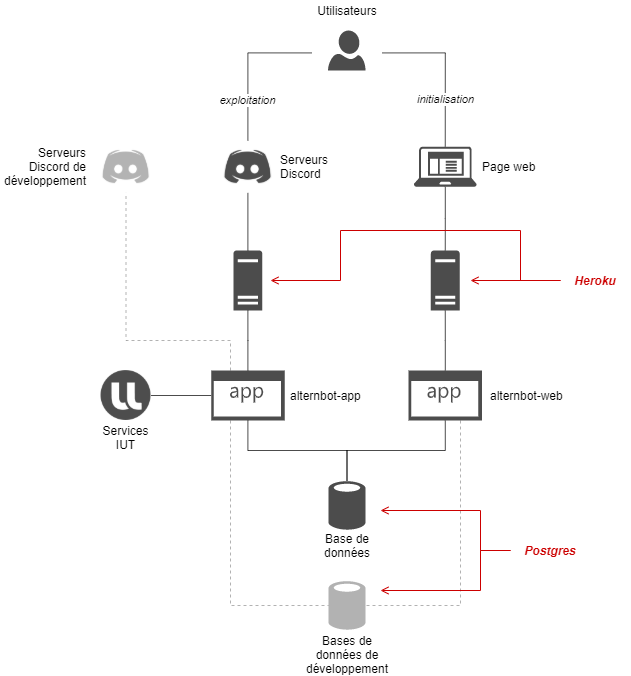

The diagram above was exported from draw.io. Its source (the exported page's mxGraphModel, read from the mxfile embedded in the PNG):
<mxGraphModel dx="1422" dy="822" grid="0" gridSize="10" guides="1" tooltips="1" connect="1" arrows="1" fold="1" page="0" pageScale="1" pageWidth="827" pageHeight="1169" math="0" shadow="0">
  <root>
    <mxCell id="X0AKhjZ85wuAkhVR70SW-0" />
    <mxCell id="X0AKhjZ85wuAkhVR70SW-1" parent="X0AKhjZ85wuAkhVR70SW-0" />
    <mxCell id="83QyPmQ2B_cIqWyIk-B--2" style="edgeStyle=orthogonalEdgeStyle;rounded=0;orthogonalLoop=1;jettySize=auto;html=1;startArrow=none;startFill=0;endArrow=none;endFill=0;strokeColor=#000000;opacity=70;entryX=0.5;entryY=1;entryDx=0;entryDy=0;entryPerimeter=0;" parent="X0AKhjZ85wuAkhVR70SW-1" source="X0AKhjZ85wuAkhVR70SW-6" target="83QyPmQ2B_cIqWyIk-B--1" edge="1">
      <mxGeometry relative="1" as="geometry">
        <Array as="points">
          <mxPoint x="427" y="530" />
          <mxPoint x="525" y="530" />
        </Array>
      </mxGeometry>
    </mxCell>
    <mxCell id="X0AKhjZ85wuAkhVR70SW-6" value="" style="aspect=fixed;pointerEvents=1;shadow=0;dashed=0;html=1;strokeColor=none;labelPosition=center;verticalLabelPosition=bottom;verticalAlign=top;align=center;shape=mxgraph.mscae.enterprise.database_generic;glass=0;fillColor=#000000;opacity=70;" parent="X0AKhjZ85wuAkhVR70SW-1" vertex="1">
      <mxGeometry x="408" y="560" width="37" height="50" as="geometry" />
    </mxCell>
    <mxCell id="X0AKhjZ85wuAkhVR70SW-7" value="" style="aspect=fixed;pointerEvents=1;shadow=0;dashed=0;html=1;strokeColor=none;labelPosition=center;verticalLabelPosition=bottom;verticalAlign=top;align=center;shape=mxgraph.mscae.enterprise.server_generic;glass=0;fillColor=#000000;opacity=70;" parent="X0AKhjZ85wuAkhVR70SW-1" vertex="1">
      <mxGeometry x="312.99" y="330" width="28.8" height="60" as="geometry" />
    </mxCell>
    <mxCell id="X0AKhjZ85wuAkhVR70SW-15" style="edgeStyle=orthogonalEdgeStyle;rounded=0;orthogonalLoop=1;jettySize=auto;html=1;entryX=0.5;entryY=1;entryDx=0;entryDy=0;entryPerimeter=0;endArrow=none;endFill=0;startArrow=none;startFill=0;opacity=70;" parent="X0AKhjZ85wuAkhVR70SW-1" source="X0AKhjZ85wuAkhVR70SW-9" target="X0AKhjZ85wuAkhVR70SW-7" edge="1">
      <mxGeometry relative="1" as="geometry" />
    </mxCell>
    <mxCell id="X0AKhjZ85wuAkhVR70SW-16" style="edgeStyle=orthogonalEdgeStyle;rounded=0;orthogonalLoop=1;jettySize=auto;html=1;entryX=0.5;entryY=0.01;entryDx=0;entryDy=0;entryPerimeter=0;startArrow=none;startFill=0;endArrow=none;endFill=0;exitX=0.5;exitY=1;exitDx=0;exitDy=0;exitPerimeter=0;opacity=70;" parent="X0AKhjZ85wuAkhVR70SW-1" source="X0AKhjZ85wuAkhVR70SW-9" target="X0AKhjZ85wuAkhVR70SW-6" edge="1">
      <mxGeometry relative="1" as="geometry" />
    </mxCell>
    <mxCell id="9c4fAb4U6VWGLg-_ZtlA-4" style="edgeStyle=orthogonalEdgeStyle;rounded=0;orthogonalLoop=1;jettySize=auto;html=1;entryX=1;entryY=0.5;entryDx=0;entryDy=0;startArrow=none;startFill=0;endArrow=none;endFill=0;strokeColor=#000000;opacity=70;" parent="X0AKhjZ85wuAkhVR70SW-1" source="X0AKhjZ85wuAkhVR70SW-9" target="9c4fAb4U6VWGLg-_ZtlA-3" edge="1">
      <mxGeometry relative="1" as="geometry" />
    </mxCell>
    <mxCell id="drETTHr_kYumwk127A4y-4" style="edgeStyle=orthogonalEdgeStyle;rounded=0;orthogonalLoop=1;jettySize=auto;html=1;entryX=0;entryY=0.5;entryDx=0;entryDy=0;entryPerimeter=0;dashed=1;endArrow=none;endFill=0;opacity=30;" parent="X0AKhjZ85wuAkhVR70SW-1" source="X0AKhjZ85wuAkhVR70SW-9" target="drETTHr_kYumwk127A4y-0" edge="1">
      <mxGeometry relative="1" as="geometry">
        <Array as="points">
          <mxPoint x="310" y="685" />
        </Array>
      </mxGeometry>
    </mxCell>
    <mxCell id="drETTHr_kYumwk127A4y-7" style="edgeStyle=orthogonalEdgeStyle;rounded=0;orthogonalLoop=1;jettySize=auto;html=1;entryX=0.5;entryY=1;entryDx=0;entryDy=0;dashed=1;endArrow=none;endFill=0;opacity=30;" parent="X0AKhjZ85wuAkhVR70SW-1" source="X0AKhjZ85wuAkhVR70SW-9" target="drETTHr_kYumwk127A4y-5" edge="1">
      <mxGeometry relative="1" as="geometry">
        <Array as="points">
          <mxPoint x="310" y="420" />
          <mxPoint x="206" y="420" />
        </Array>
      </mxGeometry>
    </mxCell>
    <mxCell id="X0AKhjZ85wuAkhVR70SW-9" value="" style="aspect=fixed;pointerEvents=1;shadow=0;dashed=0;html=1;strokeColor=none;labelPosition=right;verticalLabelPosition=middle;verticalAlign=middle;align=left;shape=mxgraph.mscae.enterprise.application;glass=0;fillColor=#000000;opacity=70;" parent="X0AKhjZ85wuAkhVR70SW-1" vertex="1">
      <mxGeometry x="290.63" y="450" width="73.53" height="50" as="geometry" />
    </mxCell>
    <mxCell id="9c4fAb4U6VWGLg-_ZtlA-1" value="exploitation" style="edgeStyle=orthogonalEdgeStyle;rounded=0;orthogonalLoop=1;jettySize=auto;html=1;entryX=0.5;entryY=0;entryDx=0;entryDy=0;strokeColor=#000000;startArrow=none;startFill=0;endArrow=none;endFill=0;opacity=70;fontStyle=2" parent="X0AKhjZ85wuAkhVR70SW-1" target="9c4fAb4U6VWGLg-_ZtlA-0" edge="1">
      <mxGeometry x="0.4725" relative="1" as="geometry">
        <mxPoint as="offset" />
        <mxPoint x="391.4999999999998" y="132.41666666666663" as="sourcePoint" />
      </mxGeometry>
    </mxCell>
    <mxCell id="83QyPmQ2B_cIqWyIk-B--5" value="" style="edgeStyle=orthogonalEdgeStyle;rounded=0;orthogonalLoop=1;jettySize=auto;html=1;entryX=0.5;entryY=0;entryDx=0;entryDy=0;entryPerimeter=0;startArrow=none;startFill=0;endArrow=none;endFill=0;strokeColor=#000000;opacity=70;fontStyle=2" parent="X0AKhjZ85wuAkhVR70SW-1" source="5jnjqSizhimuYnRIdgxJ-1" target="83QyPmQ2B_cIqWyIk-B--3" edge="1">
      <mxGeometry x="-0.1498" relative="1" as="geometry">
        <mxPoint as="offset" />
        <mxPoint x="461.4999999999998" y="132.41666666666663" as="sourcePoint" />
      </mxGeometry>
    </mxCell>
    <mxCell id="9c4fAb4U6VWGLg-_ZtlA-2" style="edgeStyle=orthogonalEdgeStyle;rounded=0;orthogonalLoop=1;jettySize=auto;html=1;exitX=0.5;exitY=1;exitDx=0;exitDy=0;strokeColor=#000000;startArrow=none;startFill=0;endArrow=none;endFill=0;entryX=0.5;entryY=0;entryDx=0;entryDy=0;entryPerimeter=0;opacity=70;" parent="X0AKhjZ85wuAkhVR70SW-1" source="9c4fAb4U6VWGLg-_ZtlA-0" target="X0AKhjZ85wuAkhVR70SW-7" edge="1">
      <mxGeometry relative="1" as="geometry">
        <mxPoint x="342" y="350" as="targetPoint" />
      </mxGeometry>
    </mxCell>
    <mxCell id="9c4fAb4U6VWGLg-_ZtlA-0" value="" style="shape=image;aspect=fixed;image=data:image/png,(base64 omitted: 18224 chars);opacity=70;" parent="X0AKhjZ85wuAkhVR70SW-1" vertex="1">
      <mxGeometry x="301.2" y="220" width="52.4" height="52.4" as="geometry" />
    </mxCell>
    <mxCell id="9c4fAb4U6VWGLg-_ZtlA-3" value="" style="shape=image;aspect=fixed;image=data:image/png,(base64 omitted: 7596 chars);opacity=70;" parent="X0AKhjZ85wuAkhVR70SW-1" vertex="1">
      <mxGeometry x="180.5" y="450" width="50" height="50" as="geometry" />
    </mxCell>
    <mxCell id="83QyPmQ2B_cIqWyIk-B--4" style="edgeStyle=orthogonalEdgeStyle;rounded=0;orthogonalLoop=1;jettySize=auto;html=1;entryX=0.5;entryY=1;entryDx=0;entryDy=0;entryPerimeter=0;startArrow=none;startFill=0;endArrow=none;endFill=0;strokeColor=#000000;opacity=70;" parent="X0AKhjZ85wuAkhVR70SW-1" source="83QyPmQ2B_cIqWyIk-B--1" target="83QyPmQ2B_cIqWyIk-B--3" edge="1">
      <mxGeometry relative="1" as="geometry" />
    </mxCell>
    <mxCell id="drETTHr_kYumwk127A4y-3" style="edgeStyle=orthogonalEdgeStyle;rounded=0;orthogonalLoop=1;jettySize=auto;html=1;entryX=1;entryY=0.5;entryDx=0;entryDy=0;entryPerimeter=0;dashed=1;endArrow=none;endFill=0;opacity=30;" parent="X0AKhjZ85wuAkhVR70SW-1" source="83QyPmQ2B_cIqWyIk-B--1" target="drETTHr_kYumwk127A4y-0" edge="1">
      <mxGeometry relative="1" as="geometry">
        <Array as="points">
          <mxPoint x="540" y="685" />
        </Array>
      </mxGeometry>
    </mxCell>
    <mxCell id="83QyPmQ2B_cIqWyIk-B--1" value="" style="aspect=fixed;pointerEvents=1;shadow=0;dashed=0;html=1;strokeColor=none;labelPosition=center;verticalLabelPosition=bottom;verticalAlign=top;align=center;shape=mxgraph.mscae.enterprise.application;glass=0;fillColor=#000000;opacity=70;" parent="X0AKhjZ85wuAkhVR70SW-1" vertex="1">
      <mxGeometry x="488" y="450" width="73.53" height="50" as="geometry" />
    </mxCell>
    <mxCell id="83QyPmQ2B_cIqWyIk-B--3" value="" style="aspect=fixed;pointerEvents=1;shadow=0;dashed=0;html=1;strokeColor=none;labelPosition=center;verticalLabelPosition=bottom;verticalAlign=top;align=center;shape=mxgraph.mscae.enterprise.server_generic;glass=0;fillColor=#000000;opacity=70;" parent="X0AKhjZ85wuAkhVR70SW-1" vertex="1">
      <mxGeometry x="510.36" y="330" width="28.8" height="60" as="geometry" />
    </mxCell>
    <mxCell id="83QyPmQ2B_cIqWyIk-B--6" value="alternbot-app" style="text;html=1;strokeColor=none;fillColor=none;align=left;verticalAlign=middle;whiteSpace=wrap;rounded=0;opacity=70;" parent="X0AKhjZ85wuAkhVR70SW-1" vertex="1">
      <mxGeometry x="368" y="465" width="81" height="20" as="geometry" />
    </mxCell>
    <mxCell id="83QyPmQ2B_cIqWyIk-B--7" value="alternbot-web" style="text;html=1;strokeColor=none;fillColor=none;align=left;verticalAlign=middle;whiteSpace=wrap;rounded=0;opacity=70;" parent="X0AKhjZ85wuAkhVR70SW-1" vertex="1">
      <mxGeometry x="568" y="465" width="80" height="20" as="geometry" />
    </mxCell>
    <mxCell id="83QyPmQ2B_cIqWyIk-B--8" value="Services IUT" style="text;html=1;strokeColor=none;fillColor=none;align=center;verticalAlign=middle;whiteSpace=wrap;rounded=0;opacity=70;" parent="X0AKhjZ85wuAkhVR70SW-1" vertex="1">
      <mxGeometry x="178" y="507" width="55" height="20" as="geometry" />
    </mxCell>
    <mxCell id="83QyPmQ2B_cIqWyIk-B--11" value="Serveurs Discord" style="text;html=1;strokeColor=none;fillColor=none;align=left;verticalAlign=middle;whiteSpace=wrap;rounded=0;opacity=70;" parent="X0AKhjZ85wuAkhVR70SW-1" vertex="1">
      <mxGeometry x="358" y="236.2" width="60" height="20" as="geometry" />
    </mxCell>
    <mxCell id="83QyPmQ2B_cIqWyIk-B--12" value="Utilisateurs" style="text;html=1;strokeColor=none;fillColor=none;align=center;verticalAlign=middle;whiteSpace=wrap;rounded=0;opacity=70;" parent="X0AKhjZ85wuAkhVR70SW-1" vertex="1">
      <mxGeometry x="396.5" y="80" width="60" height="20" as="geometry" />
    </mxCell>
    <mxCell id="83QyPmQ2B_cIqWyIk-B--13" value="Base de données" style="text;html=1;strokeColor=none;fillColor=none;align=center;verticalAlign=middle;whiteSpace=wrap;rounded=0;opacity=70;" parent="X0AKhjZ85wuAkhVR70SW-1" vertex="1">
      <mxGeometry x="396.5" y="615" width="60" height="20" as="geometry" />
    </mxCell>
    <mxCell id="drETTHr_kYumwk127A4y-0" value="" style="aspect=fixed;pointerEvents=1;shadow=0;dashed=0;html=1;strokeColor=none;labelPosition=center;verticalLabelPosition=bottom;verticalAlign=top;align=center;shape=mxgraph.mscae.enterprise.database_generic;glass=0;fillColor=#000000;opacity=30;" parent="X0AKhjZ85wuAkhVR70SW-1" vertex="1">
      <mxGeometry x="408" y="660" width="37" height="50" as="geometry" />
    </mxCell>
    <mxCell id="drETTHr_kYumwk127A4y-1" value="Bases de données de développement" style="text;html=1;strokeColor=none;fillColor=none;align=center;verticalAlign=middle;whiteSpace=wrap;rounded=0;" parent="X0AKhjZ85wuAkhVR70SW-1" vertex="1">
      <mxGeometry x="384.75" y="724" width="83.5" height="20" as="geometry" />
    </mxCell>
    <mxCell id="drETTHr_kYumwk127A4y-5" value="" style="shape=image;aspect=fixed;image=data:image/png,(base64 omitted: 18224 chars);opacity=30;" parent="X0AKhjZ85wuAkhVR70SW-1" vertex="1">
      <mxGeometry x="179.29999999999998" y="220" width="52.4" height="52.4" as="geometry" />
    </mxCell>
    <mxCell id="drETTHr_kYumwk127A4y-6" value="Serveurs Discord de développement" style="text;html=1;strokeColor=none;fillColor=none;align=right;verticalAlign=middle;whiteSpace=wrap;rounded=0;" parent="X0AKhjZ85wuAkhVR70SW-1" vertex="1">
      <mxGeometry x="80" y="236.2" width="88" height="20" as="geometry" />
    </mxCell>
    <mxCell id="drETTHr_kYumwk127A4y-11" style="edgeStyle=orthogonalEdgeStyle;rounded=0;orthogonalLoop=1;jettySize=auto;html=1;endArrow=open;endFill=0;fontColor=#CC0000;strokeColor=#CC0000;" parent="X0AKhjZ85wuAkhVR70SW-1" source="drETTHr_kYumwk127A4y-10" edge="1">
      <mxGeometry relative="1" as="geometry">
        <mxPoint x="550" y="360" as="targetPoint" />
      </mxGeometry>
    </mxCell>
    <mxCell id="drETTHr_kYumwk127A4y-12" style="edgeStyle=orthogonalEdgeStyle;rounded=0;orthogonalLoop=1;jettySize=auto;html=1;endArrow=open;endFill=0;strokeColor=#CC0000;fontColor=#CC0000;exitX=0;exitY=0.5;exitDx=0;exitDy=0;" parent="X0AKhjZ85wuAkhVR70SW-1" source="drETTHr_kYumwk127A4y-10" edge="1">
      <mxGeometry relative="1" as="geometry">
        <mxPoint x="350" y="359.9999999999999" as="targetPoint" />
        <Array as="points">
          <mxPoint x="600" y="360" />
          <mxPoint x="600" y="310" />
          <mxPoint x="420" y="310" />
          <mxPoint x="420" y="360" />
        </Array>
      </mxGeometry>
    </mxCell>
    <mxCell id="drETTHr_kYumwk127A4y-10" value="Heroku" style="text;html=1;strokeColor=none;fillColor=none;align=center;verticalAlign=middle;whiteSpace=wrap;rounded=0;fontColor=#CC0000;fontStyle=3" parent="X0AKhjZ85wuAkhVR70SW-1" vertex="1">
      <mxGeometry x="640" y="350" width="70" height="20" as="geometry" />
    </mxCell>
    <mxCell id="drETTHr_kYumwk127A4y-14" style="edgeStyle=orthogonalEdgeStyle;rounded=0;orthogonalLoop=1;jettySize=auto;html=1;endArrow=open;endFill=0;strokeColor=#CC0000;fontColor=#CC0000;exitX=0;exitY=0.5;exitDx=0;exitDy=0;" parent="X0AKhjZ85wuAkhVR70SW-1" source="drETTHr_kYumwk127A4y-13" edge="1">
      <mxGeometry relative="1" as="geometry">
        <mxPoint x="460" y="670" as="targetPoint" />
        <Array as="points">
          <mxPoint x="560" y="630" />
          <mxPoint x="560" y="670" />
        </Array>
      </mxGeometry>
    </mxCell>
    <mxCell id="drETTHr_kYumwk127A4y-15" style="edgeStyle=orthogonalEdgeStyle;rounded=0;orthogonalLoop=1;jettySize=auto;html=1;endArrow=open;endFill=0;strokeColor=#CC0000;fontColor=#CC0000;exitX=0;exitY=0.5;exitDx=0;exitDy=0;" parent="X0AKhjZ85wuAkhVR70SW-1" source="drETTHr_kYumwk127A4y-13" edge="1">
      <mxGeometry relative="1" as="geometry">
        <mxPoint x="460" y="590" as="targetPoint" />
        <Array as="points">
          <mxPoint x="560" y="630" />
          <mxPoint x="560" y="590" />
          <mxPoint x="460" y="590" />
        </Array>
      </mxGeometry>
    </mxCell>
    <mxCell id="drETTHr_kYumwk127A4y-13" value="Postgres" style="text;html=1;strokeColor=none;fillColor=none;align=center;verticalAlign=middle;whiteSpace=wrap;rounded=0;fontColor=#CC0000;fontStyle=3" parent="X0AKhjZ85wuAkhVR70SW-1" vertex="1">
      <mxGeometry x="590" y="620" width="80" height="20" as="geometry" />
    </mxCell>
    <mxCell id="5jnjqSizhimuYnRIdgxJ-0" value="" style="aspect=fixed;pointerEvents=1;shadow=0;dashed=0;html=1;strokeColor=none;labelPosition=center;verticalLabelPosition=bottom;verticalAlign=top;align=center;shape=mxgraph.azure.user;fillColor=#000000;opacity=70;" parent="X0AKhjZ85wuAkhVR70SW-1" vertex="1">
      <mxGeometry x="407.4" y="110" width="37.6" height="40" as="geometry" />
    </mxCell>
    <mxCell id="5jnjqSizhimuYnRIdgxJ-1" value="" style="aspect=fixed;pointerEvents=1;shadow=0;dashed=0;html=1;strokeColor=none;labelPosition=center;verticalLabelPosition=bottom;verticalAlign=top;align=center;shape=mxgraph.mscae.enterprise.client_application;glass=0;fillColor=#000000;opacity=70;" parent="X0AKhjZ85wuAkhVR70SW-1" vertex="1">
      <mxGeometry x="493.35" y="226.10000000000002" width="62.81" height="40.2" as="geometry" />
    </mxCell>
    <mxCell id="5jnjqSizhimuYnRIdgxJ-2" value="initialisation" style="edgeStyle=orthogonalEdgeStyle;rounded=0;orthogonalLoop=1;jettySize=auto;html=1;entryX=0.5;entryY=0;entryDx=0;entryDy=0;entryPerimeter=0;startArrow=none;startFill=0;endArrow=none;endFill=0;strokeColor=#000000;opacity=70;fontStyle=2" parent="X0AKhjZ85wuAkhVR70SW-1" target="5jnjqSizhimuYnRIdgxJ-1" edge="1">
      <mxGeometry x="0.4001" relative="1" as="geometry">
        <mxPoint as="offset" />
        <mxPoint x="461.4999999999998" y="132.41666666666663" as="sourcePoint" />
        <mxPoint x="524.76" y="330" as="targetPoint" />
      </mxGeometry>
    </mxCell>
    <mxCell id="5jnjqSizhimuYnRIdgxJ-3" value="Page web" style="text;html=1;strokeColor=none;fillColor=none;align=left;verticalAlign=middle;whiteSpace=wrap;rounded=0;opacity=70;" parent="X0AKhjZ85wuAkhVR70SW-1" vertex="1">
      <mxGeometry x="560" y="236.2" width="60" height="20" as="geometry" />
    </mxCell>
  </root>
</mxGraphModel>